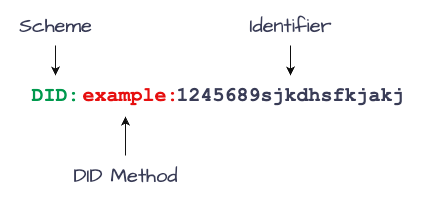

The diagram above was exported from draw.io. Its source (the exported page's mxGraphModel, read from the mxfile embedded in the PNG):
<mxGraphModel dx="1026" dy="660" grid="1" gridSize="10" guides="1" tooltips="1" connect="1" arrows="1" fold="1" page="1" pageScale="1" pageWidth="827" pageHeight="1169" math="0" shadow="0">
  <root>
    <mxCell id="0" />
    <mxCell id="1" parent="0" />
    <mxCell id="le-VY9SKJJ-m3FypHLkY-1" value="&lt;font face=&quot;Courier New&quot;&gt;&lt;b&gt;&lt;font color=&quot;#00994d&quot;&gt;DID:&lt;/font&gt;&lt;/b&gt;&lt;/font&gt;" style="text;html=1;align=center;verticalAlign=middle;resizable=0;points=[];autosize=1;strokeColor=none;fillColor=none;fontSize=20;fontFamily=Architects Daughter;labelBackgroundColor=none;fontColor=#393C56;" vertex="1" parent="1">
      <mxGeometry x="155" y="220" width="70" height="40" as="geometry" />
    </mxCell>
    <mxCell id="le-VY9SKJJ-m3FypHLkY-8" style="edgeStyle=orthogonalEdgeStyle;rounded=0;hachureGap=4;orthogonalLoop=1;jettySize=auto;html=1;strokeColor=#121212;fontFamily=Architects Daughter;fontSource=https%3A%2F%2Ffonts.googleapis.com%2Fcss%3Ffamily%3DArchitects%2BDaughter;fontSize=16;fontColor=#393C56;fillColor=#F2CC8F;" edge="1" parent="1" source="le-VY9SKJJ-m3FypHLkY-3" target="le-VY9SKJJ-m3FypHLkY-1">
      <mxGeometry relative="1" as="geometry" />
    </mxCell>
    <mxCell id="le-VY9SKJJ-m3FypHLkY-3" value="Scheme" style="text;html=1;align=center;verticalAlign=middle;resizable=0;points=[];autosize=1;strokeColor=none;fillColor=none;fontSize=20;fontFamily=Architects Daughter;fontColor=#393C56;" vertex="1" parent="1">
      <mxGeometry x="140" y="150" width="100" height="40" as="geometry" />
    </mxCell>
    <mxCell id="le-VY9SKJJ-m3FypHLkY-6" value="&lt;b style=&quot;border-color: var(--border-color); font-family: &amp;quot;Courier New&amp;quot;;&quot;&gt;&lt;font style=&quot;border-color: var(--border-color);&quot; color=&quot;#e60f0f&quot;&gt;example:&lt;/font&gt;&lt;/b&gt;" style="text;html=1;align=center;verticalAlign=middle;resizable=0;points=[];autosize=1;strokeColor=none;fillColor=none;fontSize=20;fontFamily=Architects Daughter;fontColor=#393C56;" vertex="1" parent="1">
      <mxGeometry x="205" y="220" width="120" height="40" as="geometry" />
    </mxCell>
    <mxCell id="le-VY9SKJJ-m3FypHLkY-7" value="&lt;b style=&quot;border-color: var(--border-color); font-family: &amp;quot;Courier New&amp;quot;;&quot;&gt;1245689sjkdhsfkjakj&lt;/b&gt;" style="text;html=1;align=center;verticalAlign=middle;resizable=0;points=[];autosize=1;strokeColor=none;fillColor=none;fontSize=20;fontFamily=Architects Daughter;fontColor=#393C56;" vertex="1" parent="1">
      <mxGeometry x="300" y="220" width="250" height="40" as="geometry" />
    </mxCell>
    <mxCell id="le-VY9SKJJ-m3FypHLkY-10" style="edgeStyle=orthogonalEdgeStyle;rounded=0;hachureGap=4;orthogonalLoop=1;jettySize=auto;html=1;entryX=0.458;entryY=1.025;entryDx=0;entryDy=0;entryPerimeter=0;strokeColor=#121212;fontFamily=Architects Daughter;fontSource=https%3A%2F%2Ffonts.googleapis.com%2Fcss%3Ffamily%3DArchitects%2BDaughter;fontSize=16;fontColor=#393C56;fillColor=#F2CC8F;" edge="1" parent="1" source="le-VY9SKJJ-m3FypHLkY-9" target="le-VY9SKJJ-m3FypHLkY-6">
      <mxGeometry relative="1" as="geometry" />
    </mxCell>
    <mxCell id="le-VY9SKJJ-m3FypHLkY-9" value="DID Method" style="text;html=1;align=center;verticalAlign=middle;resizable=0;points=[];autosize=1;strokeColor=none;fillColor=none;fontSize=20;fontFamily=Architects Daughter;fontColor=#393C56;" vertex="1" parent="1">
      <mxGeometry x="195" y="300" width="130" height="40" as="geometry" />
    </mxCell>
    <mxCell id="le-VY9SKJJ-m3FypHLkY-14" style="edgeStyle=orthogonalEdgeStyle;rounded=0;hachureGap=4;orthogonalLoop=1;jettySize=auto;html=1;entryX=0.5;entryY=0;entryDx=0;entryDy=0;entryPerimeter=0;strokeColor=#0d0d0d;fontFamily=Architects Daughter;fontSource=https%3A%2F%2Ffonts.googleapis.com%2Fcss%3Ffamily%3DArchitects%2BDaughter;fontSize=16;fontColor=#393C56;fillColor=#F2CC8F;" edge="1" parent="1" source="le-VY9SKJJ-m3FypHLkY-13" target="le-VY9SKJJ-m3FypHLkY-7">
      <mxGeometry relative="1" as="geometry" />
    </mxCell>
    <mxCell id="le-VY9SKJJ-m3FypHLkY-13" value="Identifier" style="text;html=1;align=center;verticalAlign=middle;resizable=0;points=[];autosize=1;strokeColor=none;fillColor=none;fontSize=20;fontFamily=Architects Daughter;fontColor=#393C56;" vertex="1" parent="1">
      <mxGeometry x="370" y="150" width="110" height="40" as="geometry" />
    </mxCell>
  </root>
</mxGraphModel>